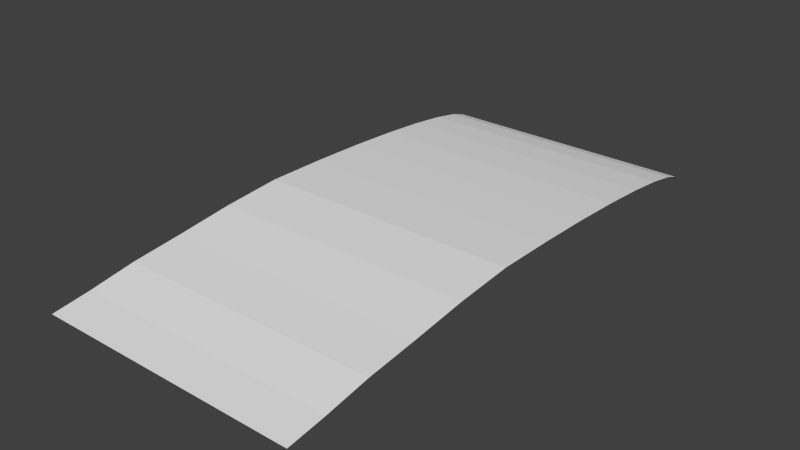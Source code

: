 # Source: pitching.blend  (saved by Blender 2.76.0; exported with 4.5.12 LTS)
import bpy
from mathutils import Matrix  # noqa: F401  (used for matrix-valued properties, if any)

bpy.ops.wm.read_factory_settings(use_empty=True)
scene = bpy.context.scene
scene.name = 'Scene'

# ---- collections
col_collection_1 = bpy.data.collections.new('Collection 1'); scene.collection.children.link(col_collection_1)

# ---- world
world_world = bpy.data.worlds.new('World'); scene.world = world_world
world_world.color = (0.05088, 0.05088, 0.05088)
world_world.use_sun_shadow = False
world_world.sun_shadow_jitter_overblur = 0.0
world_world.cycles.sampling_method = 'MANUAL'
world_world.cycles.sample_map_resolution = 256

# ---- meshes
me_circle = bpy.data.meshes.new('Circle')
me_circle.from_pydata([(0.0, 1.562, 0.0), (-0.02967, 1.532, 0.0), (-0.05819, 1.443, 0.0), (-0.08448, 1.299, 0.0), (-0.1075, 1.104, 0.0), (-0.1264, 0.8677, 0.0), (-0.1405, 0.5977, 0.0), (-0.1491, 0.3047, 0.0), (-0.1521, 1.179e-07, 0.0), (-0.128, -0.3047, -1.597e-09), (-0.09237, -0.5977, -3.633e-09), (-0.06326, -0.8677, -4.77e-09), (-0.02407, -1.104, -6.3e-09), (0.001698, -1.299, 0.0), (1.035e-07, 1.562, 1.371), (-0.02967, 1.532, 1.371), (-0.05819, 1.443, 1.371), (-0.08448, 1.299, 1.371), (-0.1075, 1.104, 1.371), (-0.1264, 0.8677, 1.371), (-0.1405, 0.5977, 1.371), (-0.1491, 0.3047, 1.371), (-0.1521, 1.179e-07, 1.371), (-0.128, -0.3047, 1.371), (-0.09237, -0.5977, 1.371), (-0.06326, -0.8677, 1.371), (-0.02407, -1.104, 1.371), (0.001698, -1.299, 1.371)], [], [(8, 7, 21, 22), (1, 0, 14, 15), (9, 8, 22, 23), (2, 1, 15, 16), (10, 9, 23, 24), (3, 2, 16, 17), (11, 10, 24, 25), (4, 3, 17, 18), (12, 11, 25, 26), (5, 4, 18, 19), (13, 12, 26, 27), (6, 5, 19, 20), (7, 6, 20, 21)])
me_circle.use_remesh_preserve_volume = False
me_circle.use_remesh_preserve_attributes = False
me_circle.use_mirror_vertex_groups = False
me_circle.update()
arm_armature = bpy.data.armatures.new('Armature')  # bones are not reproduced

# ---- objects
ob_circle = bpy.data.objects.new('Circle', me_circle)
ob_metarig = bpy.data.objects.new('metarig', arm_armature)

# ---- transforms, parenting, visibility, modifiers, constraints
ob_circle.location = (-0.6749, -0.1225, 0.0)
ob_circle.rotation_euler = (-0.0, 1.571, 0.0)
ob_circle.lineart.crease_threshold = 0.0
ob_metarig.location = (0.0, 0.0, 0.0)
ob_metarig.lineart.crease_threshold = 0.0

# ---- collection membership
col_collection_1.objects.link(ob_circle)
col_collection_1.objects.link(ob_metarig)

# ---- scene / render settings (as saved in the file)
scene.frame_start = 1; scene.frame_end = 250; scene.frame_set(10)
scene.render.engine = 'BLENDER_EEVEE_NEXT'
scene.render.resolution_percentage = 50
scene.render.dither_intensity = 0.0
scene.cycles.use_denoising = False
scene.cycles.samples = 10
scene.cycles.sampling_pattern = 'TABULATED_SOBOL'
scene.cycles.light_sampling_threshold = 0.0
scene.cycles.use_adaptive_sampling = False
scene.cycles.use_light_tree = False
scene.cycles.blur_glossy = 0.0
scene.cycles.pixel_filter_type = 'GAUSSIAN'
scene.cycles.sample_clamp_indirect = 0.0
scene.view_settings.view_transform = 'Standard'
bpy.context.view_layer.update()

# ---- added for rendering (the .blend has no active camera and no usable light): camera, sun
cam_auto = bpy.data.cameras.new('AutoCamera')
cam_auto.lens = 50.0
cam_auto.sensor_width = 36.0
cam_auto.clip_end = 1000.0
ob_auto_camera = bpy.data.objects.new('AutoCamera', cam_auto)
scene.collection.objects.link(ob_auto_camera)
ob_auto_camera.location = (2.94881, -3.51674, 2.42577)
ob_auto_camera.rotation_euler = (1.09748, -7.21219e-08, 0.694738)
scene.camera = ob_auto_camera
light_auto_sun = bpy.data.lights.new('AutoSun', 'SUN')
light_auto_sun.energy = 3.0
light_auto_sun.angle = 0.0523599
ob_auto_sun = bpy.data.objects.new('AutoSun', light_auto_sun)
scene.collection.objects.link(ob_auto_sun)
ob_auto_sun.rotation_euler = (0.872665, 0.174533, 0.523599)
bpy.context.view_layer.update()
